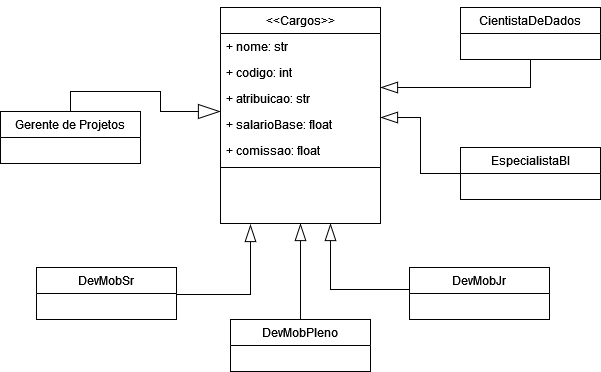

The diagram above was exported from draw.io. Its source (the exported page's mxGraphModel, read from the mxfile embedded in the PNG):
<mxGraphModel dx="1038" dy="536" grid="1" gridSize="10" guides="1" tooltips="1" connect="1" arrows="1" fold="1" page="1" pageScale="1" pageWidth="827" pageHeight="1169" math="0" shadow="0">
  <root>
    <mxCell id="0" />
    <mxCell id="1" parent="0" />
    <mxCell id="mHyDDnKqbvMKKiteNxkg-24" style="edgeStyle=elbowEdgeStyle;rounded=0;jumpStyle=none;orthogonalLoop=1;jettySize=auto;html=1;endArrow=blockThin;endSize=15;endFill=0;strokeWidth=1;" edge="1" parent="1">
      <mxGeometry relative="1" as="geometry">
        <mxPoint x="350" y="236" as="targetPoint" />
        <mxPoint x="429" y="302" as="sourcePoint" />
        <Array as="points">
          <mxPoint x="350" y="302" />
        </Array>
      </mxGeometry>
    </mxCell>
    <mxCell id="5ysQpiXRLKry2k1ZYWtx-1" value="DevMobJr" style="swimlane;fontStyle=0;childLayout=stackLayout;horizontal=1;startSize=26;fillColor=none;horizontalStack=0;resizeParent=1;resizeParentMax=0;resizeLast=0;collapsible=1;marginBottom=0;strokeColor=default;" vertex="1" parent="1">
      <mxGeometry x="429" y="280" width="140" height="52" as="geometry" />
    </mxCell>
    <mxCell id="mHyDDnKqbvMKKiteNxkg-26" style="edgeStyle=elbowEdgeStyle;rounded=0;jumpStyle=none;orthogonalLoop=1;jettySize=auto;html=1;endArrow=blockThin;endSize=15;endFill=0;strokeWidth=1;" edge="1" parent="1">
      <mxGeometry relative="1" as="geometry">
        <mxPoint x="270" y="237" as="targetPoint" />
        <mxPoint x="196" y="307" as="sourcePoint" />
        <Array as="points">
          <mxPoint x="270" y="307" />
        </Array>
      </mxGeometry>
    </mxCell>
    <mxCell id="5ysQpiXRLKry2k1ZYWtx-5" value="DevMobSr" style="swimlane;fontStyle=0;childLayout=stackLayout;horizontal=1;startSize=26;fillColor=none;horizontalStack=0;resizeParent=1;resizeParentMax=0;resizeLast=0;collapsible=1;marginBottom=0;strokeColor=default;" vertex="1" parent="1">
      <mxGeometry x="56" y="280" width="140" height="52" as="geometry" />
    </mxCell>
    <mxCell id="mHyDDnKqbvMKKiteNxkg-25" style="edgeStyle=elbowEdgeStyle;rounded=0;jumpStyle=none;orthogonalLoop=1;jettySize=auto;html=1;entryX=0.5;entryY=1;entryDx=0;entryDy=0;endArrow=blockThin;endSize=15;endFill=0;strokeWidth=1;" edge="1" parent="1" source="5ysQpiXRLKry2k1ZYWtx-9" target="VjOV2nT7k3iF8K0uuuEA-1">
      <mxGeometry relative="1" as="geometry" />
    </mxCell>
    <mxCell id="5ysQpiXRLKry2k1ZYWtx-9" value="DevMobPleno" style="swimlane;fontStyle=0;childLayout=stackLayout;horizontal=1;startSize=26;fillColor=none;horizontalStack=0;resizeParent=1;resizeParentMax=0;resizeLast=0;collapsible=1;marginBottom=0;strokeColor=default;" vertex="1" parent="1">
      <mxGeometry x="250" y="332" width="140" height="52" as="geometry" />
    </mxCell>
    <mxCell id="VjOV2nT7k3iF8K0uuuEA-10" style="edgeStyle=orthogonalEdgeStyle;rounded=0;orthogonalLoop=1;jettySize=auto;html=1;exitX=0.5;exitY=0;exitDx=0;exitDy=0;endArrow=blockThin;endFill=0;endSize=20;" edge="1" parent="1" source="5ysQpiXRLKry2k1ZYWtx-14" target="VjOV2nT7k3iF8K0uuuEA-5">
      <mxGeometry relative="1" as="geometry">
        <Array as="points">
          <mxPoint x="90" y="104" />
          <mxPoint x="180" y="104" />
          <mxPoint x="180" y="124" />
        </Array>
      </mxGeometry>
    </mxCell>
    <mxCell id="5ysQpiXRLKry2k1ZYWtx-14" value="Gerente de Projetos" style="swimlane;fontStyle=0;childLayout=stackLayout;horizontal=1;startSize=26;fillColor=none;horizontalStack=0;resizeParent=1;resizeParentMax=0;resizeLast=0;collapsible=1;marginBottom=0;strokeColor=default;" vertex="1" parent="1">
      <mxGeometry x="20" y="124" width="140" height="52" as="geometry" />
    </mxCell>
    <mxCell id="mHyDDnKqbvMKKiteNxkg-20" style="edgeStyle=orthogonalEdgeStyle;rounded=0;orthogonalLoop=1;jettySize=auto;html=1;endArrow=blockThin;endFill=0;endSize=15;entryX=1;entryY=0.077;entryDx=0;entryDy=0;entryPerimeter=0;" edge="1" parent="1" source="5ysQpiXRLKry2k1ZYWtx-18" target="VjOV2nT7k3iF8K0uuuEA-4">
      <mxGeometry relative="1" as="geometry" />
    </mxCell>
    <mxCell id="5ysQpiXRLKry2k1ZYWtx-18" value="CientistaDeDados" style="swimlane;fontStyle=0;childLayout=stackLayout;horizontal=1;startSize=26;fillColor=none;horizontalStack=0;resizeParent=1;resizeParentMax=0;resizeLast=0;collapsible=1;marginBottom=0;strokeColor=default;" vertex="1" parent="1">
      <mxGeometry x="480" y="20" width="140" height="52" as="geometry" />
    </mxCell>
    <mxCell id="mHyDDnKqbvMKKiteNxkg-22" style="edgeStyle=elbowEdgeStyle;rounded=0;jumpStyle=none;orthogonalLoop=1;jettySize=auto;html=1;entryX=1;entryY=0.231;entryDx=0;entryDy=0;entryPerimeter=0;endArrow=blockThin;endSize=15;endFill=0;strokeWidth=1;" edge="1" parent="1" source="5ysQpiXRLKry2k1ZYWtx-22" target="VjOV2nT7k3iF8K0uuuEA-5">
      <mxGeometry relative="1" as="geometry" />
    </mxCell>
    <mxCell id="5ysQpiXRLKry2k1ZYWtx-22" value="EspecialistaBI" style="swimlane;fontStyle=0;childLayout=stackLayout;horizontal=1;startSize=26;fillColor=none;horizontalStack=0;resizeParent=1;resizeParentMax=0;resizeLast=0;collapsible=1;marginBottom=0;strokeColor=default;" vertex="1" parent="1">
      <mxGeometry x="480" y="160" width="140" height="52" as="geometry" />
    </mxCell>
    <mxCell id="VjOV2nT7k3iF8K0uuuEA-1" value="&lt;&lt;Cargos&gt;&gt;" style="swimlane;fontStyle=0;align=center;verticalAlign=top;childLayout=stackLayout;horizontal=1;startSize=26;horizontalStack=0;resizeParent=1;resizeLast=0;collapsible=1;marginBottom=0;rounded=0;shadow=0;strokeWidth=1;swimlaneLine=1;" vertex="1" parent="1">
      <mxGeometry x="240" y="20" width="160" height="216" as="geometry">
        <mxRectangle x="550" y="140" width="160" height="26" as="alternateBounds" />
      </mxGeometry>
    </mxCell>
    <mxCell id="VjOV2nT7k3iF8K0uuuEA-2" value="+ nome: str" style="text;align=left;verticalAlign=top;spacingLeft=4;spacingRight=4;overflow=hidden;rotatable=0;points=[[0,0.5],[1,0.5]];portConstraint=eastwest;" vertex="1" parent="VjOV2nT7k3iF8K0uuuEA-1">
      <mxGeometry y="26" width="160" height="26" as="geometry" />
    </mxCell>
    <mxCell id="VjOV2nT7k3iF8K0uuuEA-3" value="+ codigo: int" style="text;align=left;verticalAlign=top;spacingLeft=4;spacingRight=4;overflow=hidden;rotatable=0;points=[[0,0.5],[1,0.5]];portConstraint=eastwest;" vertex="1" parent="VjOV2nT7k3iF8K0uuuEA-1">
      <mxGeometry y="52" width="160" height="26" as="geometry" />
    </mxCell>
    <mxCell id="VjOV2nT7k3iF8K0uuuEA-4" value="+ atribuicao: str" style="text;align=left;verticalAlign=top;spacingLeft=4;spacingRight=4;overflow=hidden;rotatable=0;points=[[0,0.5],[1,0.5]];portConstraint=eastwest;rounded=0;shadow=0;html=0;" vertex="1" parent="VjOV2nT7k3iF8K0uuuEA-1">
      <mxGeometry y="78" width="160" height="26" as="geometry" />
    </mxCell>
    <mxCell id="VjOV2nT7k3iF8K0uuuEA-5" value="+ salarioBase: float" style="text;align=left;verticalAlign=top;spacingLeft=4;spacingRight=4;overflow=hidden;rotatable=0;points=[[0,0.5],[1,0.5]];portConstraint=eastwest;rounded=0;shadow=0;html=0;" vertex="1" parent="VjOV2nT7k3iF8K0uuuEA-1">
      <mxGeometry y="104" width="160" height="26" as="geometry" />
    </mxCell>
    <mxCell id="VjOV2nT7k3iF8K0uuuEA-6" value="+ comissao: float" style="text;align=left;verticalAlign=top;spacingLeft=4;spacingRight=4;overflow=hidden;rotatable=0;points=[[0,0.5],[1,0.5]];portConstraint=eastwest;rounded=0;shadow=0;html=0;" vertex="1" parent="VjOV2nT7k3iF8K0uuuEA-1">
      <mxGeometry y="130" width="160" height="26" as="geometry" />
    </mxCell>
    <mxCell id="VjOV2nT7k3iF8K0uuuEA-7" value="" style="line;html=1;strokeWidth=1;align=left;verticalAlign=middle;spacingTop=-1;spacingLeft=3;spacingRight=3;rotatable=0;labelPosition=right;points=[];portConstraint=eastwest;" vertex="1" parent="VjOV2nT7k3iF8K0uuuEA-1">
      <mxGeometry y="156" width="160" height="8" as="geometry" />
    </mxCell>
    <mxCell id="mHyDDnKqbvMKKiteNxkg-18" style="edgeStyle=elbowEdgeStyle;rounded=0;jumpStyle=none;orthogonalLoop=1;jettySize=auto;html=1;exitX=0.5;exitY=0;exitDx=0;exitDy=0;endArrow=blockThin;endFill=0;strokeWidth=1;" edge="1" parent="1" source="5ysQpiXRLKry2k1ZYWtx-18" target="5ysQpiXRLKry2k1ZYWtx-18">
      <mxGeometry relative="1" as="geometry" />
    </mxCell>
    <mxCell id="u1n1PcTudGqG7_Tmjk2x-1" style="edgeStyle=elbowEdgeStyle;rounded=0;jumpStyle=none;orthogonalLoop=1;jettySize=auto;html=1;exitX=0.75;exitY=0;exitDx=0;exitDy=0;endArrow=blockThin;endFill=0;strokeWidth=1;" edge="1" parent="1" source="5ysQpiXRLKry2k1ZYWtx-14" target="5ysQpiXRLKry2k1ZYWtx-14">
      <mxGeometry relative="1" as="geometry" />
    </mxCell>
  </root>
</mxGraphModel>